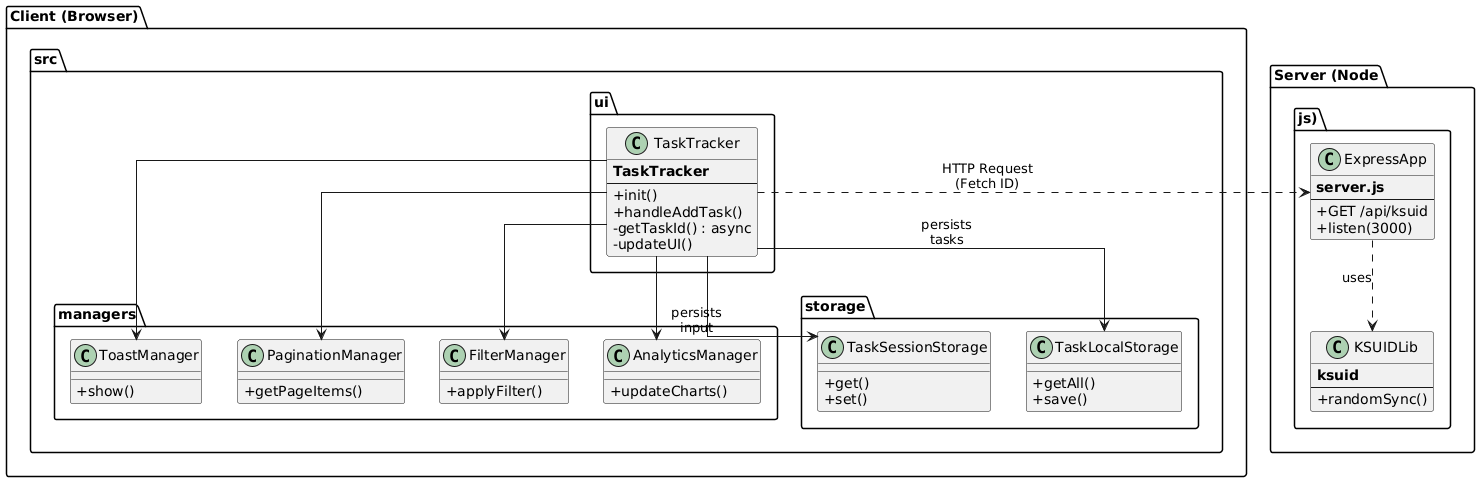

The diagram above was rendered by PlantUML. Its source (embedded in the PNG):
@startuml
' --- Style Configuration ---
skinparam linetype ortho
skinparam layout compact
skinparam classAttributeIconSize 0
skinparam nodeMargin 20
skinparam shadow false

' --- Package: Client Side ---
package "Client (Browser)" {
    package "src.ui" {
        class TaskTracker {
            <b>TaskTracker</b>
            --
            + init()
            + handleAddTask()
            - getTaskId() : async
            - updateUI()
        }
    }
    package "src.managers" {
        class AnalyticsManager {
            + updateCharts()
        }
        class FilterManager {
            + applyFilter()
        }
        class PaginationManager {
            + getPageItems()
        }
        class ToastManager {
            + show()
        }
    }
    package "src.storage" {
        class TaskLocalStorage {
            + getAll()
            + save()
        }
        class TaskSessionStorage {
            + get()
            + set()
        }
    }
}

' --- Package: Server Side ---
package "Server (Node.js)" {
    class ExpressApp {
        <b>server.js</b>
        --
        + GET /api/ksuid
        + listen(3000)
    }
    
    class KSUIDLib {
        <b>ksuid</b>
        --
        + randomSync()
    }
}

' --- Relationships (Client Internal) ---
TaskTracker --> AnalyticsManager
TaskTracker --> FilterManager
TaskTracker --> PaginationManager
TaskTracker --> ToastManager
TaskTracker -down-> TaskLocalStorage : persists\ntasks
TaskTracker -down-> TaskSessionStorage : persists\ninput

' --- Relationships (Server Internal) ---
ExpressApp ..> KSUIDLib : uses

' --- System Boundary (Network) ---
TaskTracker .right.> ExpressApp : HTTP Request\n(Fetch ID)
@enduml